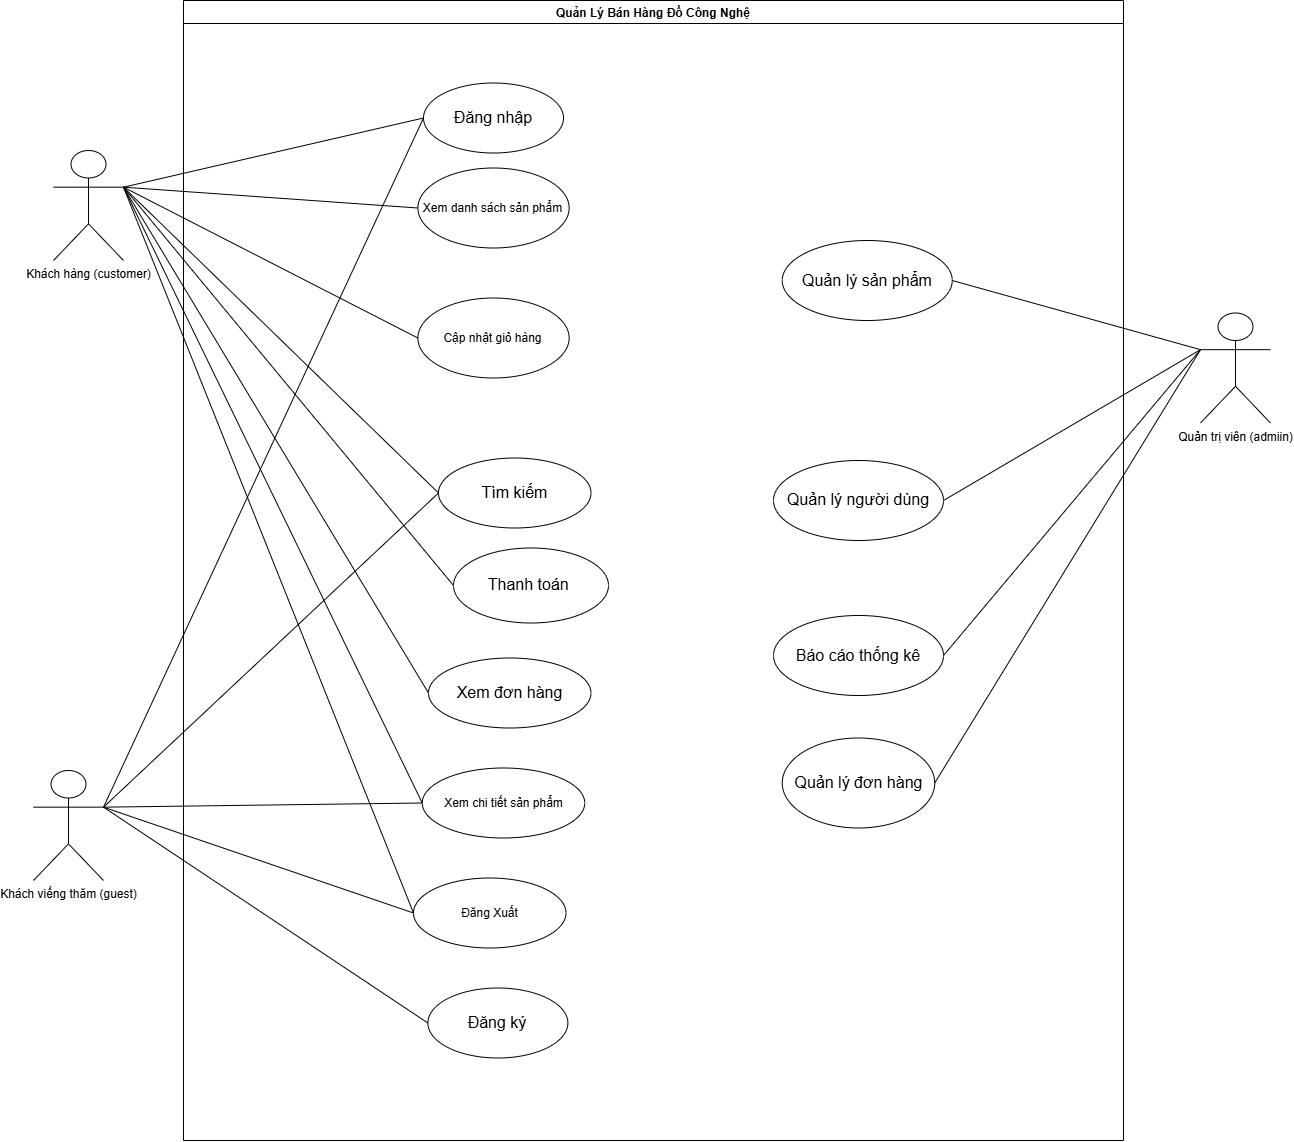

The diagram above was exported from draw.io. Its source (the exported page's mxGraphModel, read from the mxfile embedded in the PNG):
<mxGraphModel dx="2316" dy="1249" grid="1" gridSize="10" guides="1" tooltips="1" connect="1" arrows="1" fold="1" page="1" pageScale="1" pageWidth="3300" pageHeight="4681" math="0" shadow="0">
  <root>
    <mxCell id="0" />
    <mxCell id="1" parent="0" />
    <mxCell id="Y3Ppd1R6osQmIFDKl4z--1" value="Quản Lý Bán Hàng Đồ Công Nghệ" style="swimlane;startSize=23;" parent="1" vertex="1">
      <mxGeometry x="530" y="160" width="940" height="1140" as="geometry" />
    </mxCell>
    <mxCell id="Y3Ppd1R6osQmIFDKl4z--2" value="&lt;span style=&quot;font-size:12.0pt;line-height:115%;&amp;lt;br/&amp;gt;font-family:&amp;quot;Times New Roman&amp;quot;,serif;mso-fareast-font-family:Calibri;mso-fareast-theme-font:&amp;lt;br/&amp;gt;minor-latin;mso-ansi-language:EN-US;mso-fareast-language:EN-US;mso-bidi-language:&amp;lt;br/&amp;gt;AR-SA&quot;&gt;Đăng nhập&lt;/span&gt;" style="ellipse;whiteSpace=wrap;html=1;" parent="Y3Ppd1R6osQmIFDKl4z--1" vertex="1">
      <mxGeometry x="240" y="82.5" width="140" height="70" as="geometry" />
    </mxCell>
    <mxCell id="Y3Ppd1R6osQmIFDKl4z--3" value="Xem danh sách sản phẩm" style="ellipse;whiteSpace=wrap;html=1;" parent="Y3Ppd1R6osQmIFDKl4z--1" vertex="1">
      <mxGeometry x="234.38" y="167.5" width="151.25" height="80" as="geometry" />
    </mxCell>
    <mxCell id="Y3Ppd1R6osQmIFDKl4z--4" value="&lt;span style=&quot;font-size:12.0pt;line-height:115%;&lt;br/&gt;font-family:&amp;quot;Times New Roman&amp;quot;,serif;mso-fareast-font-family:Calibri;mso-fareast-theme-font:&lt;br/&gt;minor-latin;mso-ansi-language:EN-US;mso-fareast-language:EN-US;mso-bidi-language:&lt;br/&gt;AR-SA&quot;&gt;Thanh toán&amp;nbsp;&lt;/span&gt;" style="ellipse;whiteSpace=wrap;html=1;" parent="Y3Ppd1R6osQmIFDKl4z--1" vertex="1">
      <mxGeometry x="270" y="547.5" width="155" height="75" as="geometry" />
    </mxCell>
    <mxCell id="Y3Ppd1R6osQmIFDKl4z--5" value="&lt;span style=&quot;font-size:12.0pt;line-height:115%;&lt;br/&gt;font-family:&amp;quot;Times New Roman&amp;quot;,serif;mso-fareast-font-family:Calibri;mso-fareast-theme-font:&lt;br/&gt;minor-latin;mso-ansi-language:EN-US;mso-fareast-language:EN-US;mso-bidi-language:&lt;br/&gt;AR-SA&quot;&gt;Xem đơn hàng&lt;/span&gt;" style="ellipse;whiteSpace=wrap;html=1;" parent="Y3Ppd1R6osQmIFDKl4z--1" vertex="1">
      <mxGeometry x="245" y="657.5" width="162.5" height="70" as="geometry" />
    </mxCell>
    <mxCell id="Y3Ppd1R6osQmIFDKl4z--6" value="&lt;span style=&quot;font-size: 16px;&quot;&gt;Quản lý sản phẩm&lt;/span&gt;" style="ellipse;whiteSpace=wrap;html=1;" parent="Y3Ppd1R6osQmIFDKl4z--1" vertex="1">
      <mxGeometry x="598.75" y="240" width="170" height="80" as="geometry" />
    </mxCell>
    <mxCell id="Y3Ppd1R6osQmIFDKl4z--7" value="&lt;span style=&quot;font-size:12.0pt;line-height:115%;&lt;br/&gt;font-family:&amp;quot;Times New Roman&amp;quot;,serif;mso-fareast-font-family:Calibri;mso-fareast-theme-font:&lt;br/&gt;minor-latin;mso-ansi-language:EN-US;mso-fareast-language:EN-US;mso-bidi-language:&lt;br/&gt;AR-SA&quot;&gt;Quản lý đơn hàng&lt;/span&gt;" style="ellipse;whiteSpace=wrap;html=1;" parent="Y3Ppd1R6osQmIFDKl4z--1" vertex="1">
      <mxGeometry x="598.75" y="737.5" width="152.5" height="90" as="geometry" />
    </mxCell>
    <mxCell id="Y3Ppd1R6osQmIFDKl4z--8" value="&lt;span style=&quot;font-size:12.0pt;line-height:115%;&lt;br/&gt;font-family:&amp;quot;Times New Roman&amp;quot;,serif;mso-fareast-font-family:Calibri;mso-fareast-theme-font:&lt;br/&gt;minor-latin;mso-ansi-language:EN-US;mso-fareast-language:EN-US;mso-bidi-language:&lt;br/&gt;AR-SA&quot;&gt;Quản lý người dùng&lt;/span&gt;" style="ellipse;whiteSpace=wrap;html=1;" parent="Y3Ppd1R6osQmIFDKl4z--1" vertex="1">
      <mxGeometry x="590" y="460" width="170" height="80" as="geometry" />
    </mxCell>
    <mxCell id="Y3Ppd1R6osQmIFDKl4z--9" value="&lt;span style=&quot;font-size:12.0pt;line-height:115%;&amp;lt;br/&amp;gt;font-family:&amp;quot;Times New Roman&amp;quot;,serif;mso-fareast-font-family:Calibri;mso-fareast-theme-font:&amp;lt;br/&amp;gt;minor-latin;mso-ansi-language:EN-US;mso-fareast-language:EN-US;mso-bidi-language:&amp;lt;br/&amp;gt;AR-SA&quot;&gt;Tìm kiếm&lt;/span&gt;" style="ellipse;whiteSpace=wrap;html=1;" parent="Y3Ppd1R6osQmIFDKl4z--1" vertex="1">
      <mxGeometry x="255" y="457.5" width="152.5" height="70" as="geometry" />
    </mxCell>
    <mxCell id="Y3Ppd1R6osQmIFDKl4z--10" value="&lt;span style=&quot;font-size: 16px;&quot;&gt;Báo cáo thống kê&lt;/span&gt;" style="ellipse;whiteSpace=wrap;html=1;" parent="Y3Ppd1R6osQmIFDKl4z--1" vertex="1">
      <mxGeometry x="590" y="615" width="170" height="80" as="geometry" />
    </mxCell>
    <mxCell id="Y3Ppd1R6osQmIFDKl4z--11" value="Đăng Xuất" style="ellipse;whiteSpace=wrap;html=1;" parent="Y3Ppd1R6osQmIFDKl4z--1" vertex="1">
      <mxGeometry x="230" y="877.5" width="152.5" height="70" as="geometry" />
    </mxCell>
    <mxCell id="Y3Ppd1R6osQmIFDKl4z--36" value="Xem chi tiết sản phẩm" style="ellipse;whiteSpace=wrap;html=1;" parent="Y3Ppd1R6osQmIFDKl4z--1" vertex="1">
      <mxGeometry x="238.75" y="767.5" width="162.5" height="70" as="geometry" />
    </mxCell>
    <mxCell id="z4XJxqjd8NJkYilvNI2O-1" value="Cập nhật giỏ hàng" style="ellipse;whiteSpace=wrap;html=1;" parent="Y3Ppd1R6osQmIFDKl4z--1" vertex="1">
      <mxGeometry x="234.38" y="297.5" width="151.25" height="80" as="geometry" />
    </mxCell>
    <mxCell id="Y3Ppd1R6osQmIFDKl4z--28" value="" style="endArrow=none;html=1;rounded=0;entryX=0;entryY=0.5;entryDx=0;entryDy=0;exitX=1;exitY=0.3333333333333333;exitDx=0;exitDy=0;exitPerimeter=0;" parent="Y3Ppd1R6osQmIFDKl4z--1" source="Y3Ppd1R6osQmIFDKl4z--12" target="Y3Ppd1R6osQmIFDKl4z--4" edge="1">
      <mxGeometry width="50" height="50" relative="1" as="geometry">
        <mxPoint x="70" y="390" as="sourcePoint" />
        <mxPoint x="341" y="513" as="targetPoint" />
      </mxGeometry>
    </mxCell>
    <mxCell id="yw8syu6SFdqQyb3_EJP--2" value="&lt;span style=&quot;font-size:12.0pt;line-height:115%;&amp;lt;br/&amp;gt;font-family:&amp;quot;Times New Roman&amp;quot;,serif;mso-fareast-font-family:Calibri;mso-fareast-theme-font:&amp;lt;br/&amp;gt;minor-latin;mso-ansi-language:EN-US;mso-fareast-language:EN-US;mso-bidi-language:&amp;lt;br/&amp;gt;AR-SA&quot;&gt;Đăng ký&lt;/span&gt;" style="ellipse;whiteSpace=wrap;html=1;" parent="Y3Ppd1R6osQmIFDKl4z--1" vertex="1">
      <mxGeometry x="244.38" y="987.5" width="140" height="70" as="geometry" />
    </mxCell>
    <mxCell id="Y3Ppd1R6osQmIFDKl4z--12" value="Khách hàng (customer)" style="shape=umlActor;verticalLabelPosition=bottom;verticalAlign=top;html=1;outlineConnect=0;" parent="1" vertex="1">
      <mxGeometry x="400" y="310" width="70" height="110" as="geometry" />
    </mxCell>
    <mxCell id="Y3Ppd1R6osQmIFDKl4z--13" value="Quản trị viên (admiin)" style="shape=umlActor;verticalLabelPosition=bottom;verticalAlign=top;html=1;outlineConnect=0;" parent="1" vertex="1">
      <mxGeometry x="1547" y="472.5" width="70" height="110" as="geometry" />
    </mxCell>
    <mxCell id="Y3Ppd1R6osQmIFDKl4z--24" value="Khách viếng thăm (guest)" style="shape=umlActor;verticalLabelPosition=bottom;verticalAlign=top;html=1;outlineConnect=0;" parent="1" vertex="1">
      <mxGeometry x="380" y="930" width="70" height="110" as="geometry" />
    </mxCell>
    <mxCell id="Y3Ppd1R6osQmIFDKl4z--26" value="" style="endArrow=none;html=1;rounded=0;entryX=0;entryY=0.5;entryDx=0;entryDy=0;exitX=1;exitY=0.3333333333333333;exitDx=0;exitDy=0;exitPerimeter=0;" parent="1" source="Y3Ppd1R6osQmIFDKl4z--12" target="Y3Ppd1R6osQmIFDKl4z--3" edge="1">
      <mxGeometry width="50" height="50" relative="1" as="geometry">
        <mxPoint x="480" y="360" as="sourcePoint" />
        <mxPoint x="730" y="350" as="targetPoint" />
      </mxGeometry>
    </mxCell>
    <mxCell id="Y3Ppd1R6osQmIFDKl4z--27" value="" style="endArrow=none;html=1;rounded=0;entryX=0;entryY=0.5;entryDx=0;entryDy=0;exitX=1;exitY=0.3333333333333333;exitDx=0;exitDy=0;exitPerimeter=0;" parent="1" source="Y3Ppd1R6osQmIFDKl4z--12" target="Y3Ppd1R6osQmIFDKl4z--9" edge="1">
      <mxGeometry width="50" height="50" relative="1" as="geometry">
        <mxPoint x="620" y="480" as="sourcePoint" />
        <mxPoint x="859" y="515" as="targetPoint" />
      </mxGeometry>
    </mxCell>
    <mxCell id="Y3Ppd1R6osQmIFDKl4z--30" value="" style="endArrow=none;html=1;rounded=0;exitX=1;exitY=0.3333333333333333;exitDx=0;exitDy=0;exitPerimeter=0;entryX=0;entryY=0.5;entryDx=0;entryDy=0;" parent="1" source="Y3Ppd1R6osQmIFDKl4z--12" target="Y3Ppd1R6osQmIFDKl4z--5" edge="1">
      <mxGeometry width="50" height="50" relative="1" as="geometry">
        <mxPoint x="620" y="670" as="sourcePoint" />
        <mxPoint x="720" y="720" as="targetPoint" />
      </mxGeometry>
    </mxCell>
    <mxCell id="Y3Ppd1R6osQmIFDKl4z--31" value="" style="endArrow=none;html=1;rounded=0;entryX=0;entryY=0.5;entryDx=0;entryDy=0;exitX=1;exitY=0.3333333333333333;exitDx=0;exitDy=0;exitPerimeter=0;" parent="1" source="Y3Ppd1R6osQmIFDKl4z--12" target="Y3Ppd1R6osQmIFDKl4z--11" edge="1">
      <mxGeometry width="50" height="50" relative="1" as="geometry">
        <mxPoint x="470" y="360" as="sourcePoint" />
        <mxPoint x="710" y="830" as="targetPoint" />
      </mxGeometry>
    </mxCell>
    <mxCell id="Y3Ppd1R6osQmIFDKl4z--32" value="" style="endArrow=none;html=1;rounded=0;exitX=1;exitY=0.5;exitDx=0;exitDy=0;entryX=0;entryY=0.3333333333333333;entryDx=0;entryDy=0;entryPerimeter=0;" parent="1" source="Y3Ppd1R6osQmIFDKl4z--6" target="Y3Ppd1R6osQmIFDKl4z--13" edge="1">
      <mxGeometry width="50" height="50" relative="1" as="geometry">
        <mxPoint x="637" y="612.5" as="sourcePoint" />
        <mxPoint x="887" y="975.5" as="targetPoint" />
      </mxGeometry>
    </mxCell>
    <mxCell id="Y3Ppd1R6osQmIFDKl4z--33" value="" style="endArrow=none;html=1;rounded=0;exitX=1;exitY=0.5;exitDx=0;exitDy=0;entryX=0;entryY=0.3333333333333333;entryDx=0;entryDy=0;entryPerimeter=0;" parent="1" source="Y3Ppd1R6osQmIFDKl4z--8" target="Y3Ppd1R6osQmIFDKl4z--13" edge="1">
      <mxGeometry width="50" height="50" relative="1" as="geometry">
        <mxPoint x="807" y="542.5" as="sourcePoint" />
        <mxPoint x="1097" y="412.5" as="targetPoint" />
      </mxGeometry>
    </mxCell>
    <mxCell id="Y3Ppd1R6osQmIFDKl4z--34" value="" style="endArrow=none;html=1;rounded=0;exitX=1;exitY=0.5;exitDx=0;exitDy=0;entryX=0;entryY=0.3333333333333333;entryDx=0;entryDy=0;entryPerimeter=0;" parent="1" source="Y3Ppd1R6osQmIFDKl4z--10" target="Y3Ppd1R6osQmIFDKl4z--13" edge="1">
      <mxGeometry width="50" height="50" relative="1" as="geometry">
        <mxPoint x="867" y="522.5" as="sourcePoint" />
        <mxPoint x="1177" y="599.5" as="targetPoint" />
      </mxGeometry>
    </mxCell>
    <mxCell id="Y3Ppd1R6osQmIFDKl4z--25" value="" style="endArrow=none;html=1;rounded=0;exitX=1;exitY=0.3333333333333333;exitDx=0;exitDy=0;exitPerimeter=0;entryX=0;entryY=0.5;entryDx=0;entryDy=0;" parent="1" source="Y3Ppd1R6osQmIFDKl4z--12" target="Y3Ppd1R6osQmIFDKl4z--2" edge="1">
      <mxGeometry width="50" height="50" relative="1" as="geometry">
        <mxPoint x="580" y="340" as="sourcePoint" />
        <mxPoint x="710" y="280" as="targetPoint" />
      </mxGeometry>
    </mxCell>
    <mxCell id="Y3Ppd1R6osQmIFDKl4z--37" value="" style="endArrow=none;html=1;rounded=0;exitX=1;exitY=0.3333333333333333;exitDx=0;exitDy=0;exitPerimeter=0;entryX=0;entryY=0.5;entryDx=0;entryDy=0;" parent="1" source="Y3Ppd1R6osQmIFDKl4z--24" target="Y3Ppd1R6osQmIFDKl4z--36" edge="1">
      <mxGeometry width="50" height="50" relative="1" as="geometry">
        <mxPoint x="560" y="860" as="sourcePoint" />
        <mxPoint x="610" y="810" as="targetPoint" />
      </mxGeometry>
    </mxCell>
    <mxCell id="Y3Ppd1R6osQmIFDKl4z--38" value="" style="endArrow=none;html=1;rounded=0;entryX=0;entryY=0.5;entryDx=0;entryDy=0;exitX=1;exitY=0.3333333333333333;exitDx=0;exitDy=0;exitPerimeter=0;" parent="1" source="Y3Ppd1R6osQmIFDKl4z--12" target="Y3Ppd1R6osQmIFDKl4z--36" edge="1">
      <mxGeometry width="50" height="50" relative="1" as="geometry">
        <mxPoint x="470" y="360" as="sourcePoint" />
        <mxPoint x="748" y="858" as="targetPoint" />
      </mxGeometry>
    </mxCell>
    <mxCell id="Y3Ppd1R6osQmIFDKl4z--39" value="" style="endArrow=none;html=1;rounded=0;exitX=1;exitY=0.3333333333333333;exitDx=0;exitDy=0;exitPerimeter=0;entryX=0;entryY=0.5;entryDx=0;entryDy=0;" parent="1" source="Y3Ppd1R6osQmIFDKl4z--24" target="Y3Ppd1R6osQmIFDKl4z--9" edge="1">
      <mxGeometry width="50" height="50" relative="1" as="geometry">
        <mxPoint x="460" y="782" as="sourcePoint" />
        <mxPoint x="729" y="720" as="targetPoint" />
      </mxGeometry>
    </mxCell>
    <mxCell id="Y3Ppd1R6osQmIFDKl4z--40" value="" style="endArrow=none;html=1;rounded=0;exitX=1;exitY=0.3333333333333333;exitDx=0;exitDy=0;exitPerimeter=0;entryX=0;entryY=0.5;entryDx=0;entryDy=0;" parent="1" source="Y3Ppd1R6osQmIFDKl4z--24" target="Y3Ppd1R6osQmIFDKl4z--2" edge="1">
      <mxGeometry width="50" height="50" relative="1" as="geometry">
        <mxPoint x="490" y="1028" as="sourcePoint" />
        <mxPoint x="780" y="680" as="targetPoint" />
      </mxGeometry>
    </mxCell>
    <mxCell id="z4XJxqjd8NJkYilvNI2O-2" value="" style="endArrow=none;html=1;rounded=0;entryX=0;entryY=0.5;entryDx=0;entryDy=0;exitX=1;exitY=0.3333333333333333;exitDx=0;exitDy=0;exitPerimeter=0;" parent="1" source="Y3Ppd1R6osQmIFDKl4z--12" target="z4XJxqjd8NJkYilvNI2O-1" edge="1">
      <mxGeometry width="50" height="50" relative="1" as="geometry">
        <mxPoint x="650" y="410" as="sourcePoint" />
        <mxPoint x="934" y="400" as="targetPoint" />
      </mxGeometry>
    </mxCell>
    <mxCell id="z4XJxqjd8NJkYilvNI2O-18" value="" style="endArrow=none;html=1;rounded=0;exitX=1;exitY=0.5;exitDx=0;exitDy=0;entryX=0;entryY=0.3333333333333333;entryDx=0;entryDy=0;entryPerimeter=0;" parent="1" source="Y3Ppd1R6osQmIFDKl4z--7" target="Y3Ppd1R6osQmIFDKl4z--13" edge="1">
      <mxGeometry width="50" height="50" relative="1" as="geometry">
        <mxPoint x="977" y="765.5" as="sourcePoint" />
        <mxPoint x="1292" y="612.5" as="targetPoint" />
      </mxGeometry>
    </mxCell>
    <mxCell id="yw8syu6SFdqQyb3_EJP--1" value="" style="endArrow=none;html=1;rounded=0;entryX=1;entryY=0.3333333333333333;entryDx=0;entryDy=0;entryPerimeter=0;exitX=0;exitY=0.5;exitDx=0;exitDy=0;" parent="1" source="Y3Ppd1R6osQmIFDKl4z--11" target="Y3Ppd1R6osQmIFDKl4z--24" edge="1">
      <mxGeometry width="50" height="50" relative="1" as="geometry">
        <mxPoint x="430" y="1050" as="sourcePoint" />
        <mxPoint x="480" y="1000" as="targetPoint" />
      </mxGeometry>
    </mxCell>
    <mxCell id="yw8syu6SFdqQyb3_EJP--3" value="" style="endArrow=none;html=1;rounded=0;entryX=1;entryY=0.3333333333333333;entryDx=0;entryDy=0;entryPerimeter=0;exitX=0;exitY=0.5;exitDx=0;exitDy=0;" parent="1" source="yw8syu6SFdqQyb3_EJP--2" target="Y3Ppd1R6osQmIFDKl4z--24" edge="1">
      <mxGeometry width="50" height="50" relative="1" as="geometry">
        <mxPoint x="430" y="1050" as="sourcePoint" />
        <mxPoint x="480" y="1000" as="targetPoint" />
      </mxGeometry>
    </mxCell>
  </root>
</mxGraphModel>